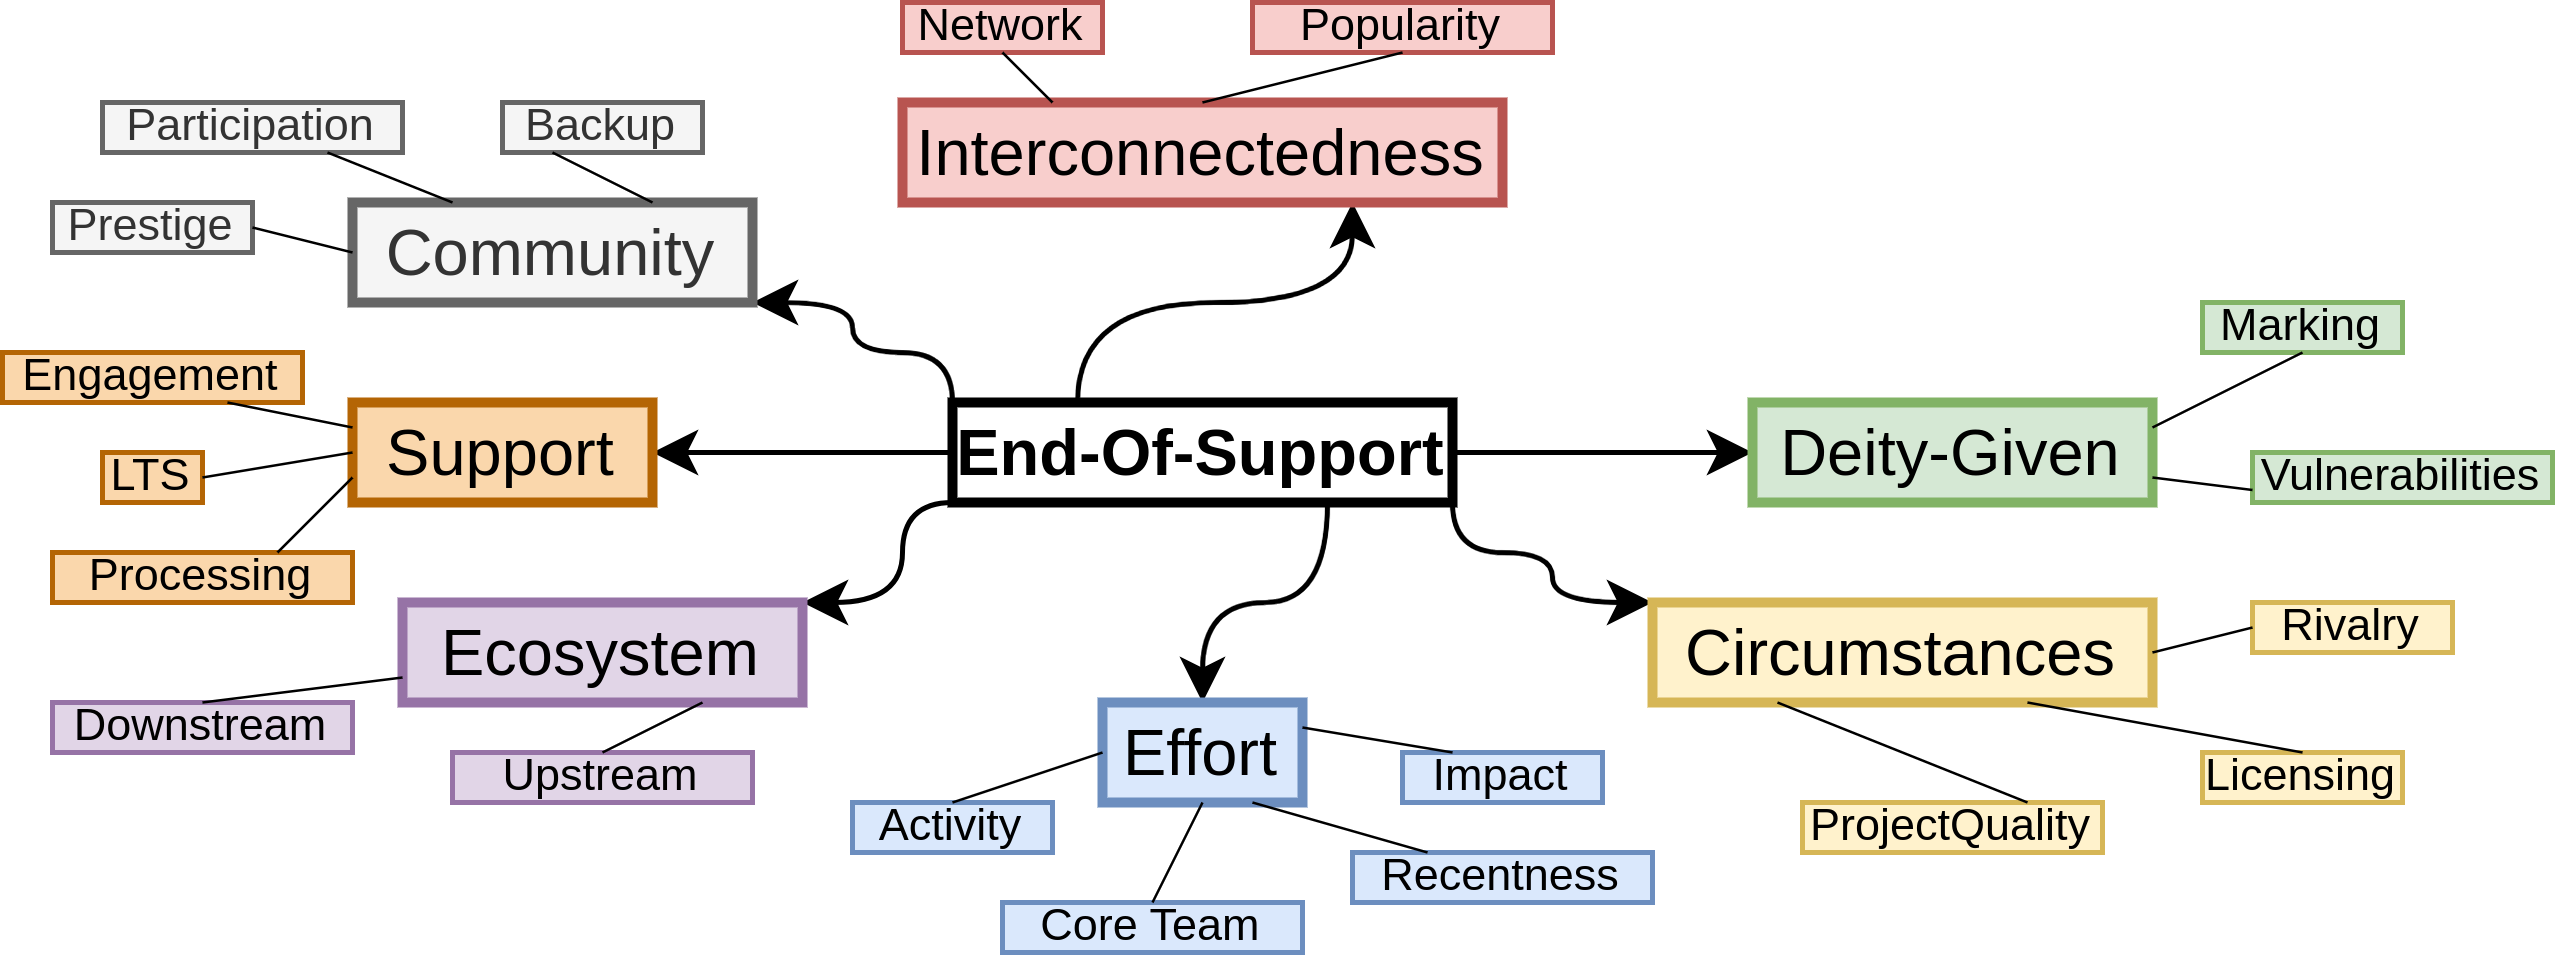

The diagram above was exported from draw.io. Its source (the exported page's mxGraphModel, read from the mxfile embedded in the PNG):
<mxGraphModel dx="648" dy="2051" grid="1" gridSize="10" guides="1" tooltips="1" connect="1" arrows="1" fold="1" page="1" pageScale="1" pageWidth="1169" pageHeight="827" math="0" shadow="0">
  <root>
    <mxCell id="0" />
    <mxCell id="1" parent="0" />
    <mxCell id="CvDcCkghCa1d1G0ohwK7-31" style="edgeStyle=orthogonalEdgeStyle;curved=1;orthogonalLoop=1;jettySize=auto;html=1;exitX=1;exitY=1;exitDx=0;exitDy=0;entryX=0;entryY=0;entryDx=0;entryDy=0;fontSize=13;" parent="1" source="CvDcCkghCa1d1G0ohwK7-20" target="CvDcCkghCa1d1G0ohwK7-24" edge="1">
      <mxGeometry relative="1" as="geometry">
        <Array as="points">
          <mxPoint x="450" y="-970" />
          <mxPoint x="470" y="-970" />
          <mxPoint x="470" y="-960" />
        </Array>
      </mxGeometry>
    </mxCell>
    <mxCell id="CvDcCkghCa1d1G0ohwK7-32" style="edgeStyle=orthogonalEdgeStyle;curved=1;orthogonalLoop=1;jettySize=auto;html=1;exitX=1;exitY=0.5;exitDx=0;exitDy=0;entryX=0;entryY=0.5;entryDx=0;entryDy=0;fontSize=13;" parent="1" source="CvDcCkghCa1d1G0ohwK7-20" target="CvDcCkghCa1d1G0ohwK7-22" edge="1">
      <mxGeometry relative="1" as="geometry" />
    </mxCell>
    <mxCell id="CvDcCkghCa1d1G0ohwK7-34" style="edgeStyle=orthogonalEdgeStyle;curved=1;orthogonalLoop=1;jettySize=auto;html=1;exitX=0;exitY=1;exitDx=0;exitDy=0;entryX=1;entryY=0;entryDx=0;entryDy=0;fontSize=13;" parent="1" source="CvDcCkghCa1d1G0ohwK7-20" target="CvDcCkghCa1d1G0ohwK7-23" edge="1">
      <mxGeometry relative="1" as="geometry">
        <Array as="points">
          <mxPoint x="340" y="-980" />
          <mxPoint x="340" y="-960" />
        </Array>
      </mxGeometry>
    </mxCell>
    <mxCell id="CvDcCkghCa1d1G0ohwK7-35" style="edgeStyle=orthogonalEdgeStyle;curved=1;orthogonalLoop=1;jettySize=auto;html=1;exitX=0;exitY=0.5;exitDx=0;exitDy=0;entryX=1;entryY=0.5;entryDx=0;entryDy=0;fontSize=13;" parent="1" source="CvDcCkghCa1d1G0ohwK7-20" target="CvDcCkghCa1d1G0ohwK7-27" edge="1">
      <mxGeometry relative="1" as="geometry" />
    </mxCell>
    <mxCell id="CvDcCkghCa1d1G0ohwK7-36" style="edgeStyle=orthogonalEdgeStyle;curved=1;orthogonalLoop=1;jettySize=auto;html=1;exitX=0;exitY=0;exitDx=0;exitDy=0;entryX=1;entryY=1;entryDx=0;entryDy=0;fontSize=13;" parent="1" source="CvDcCkghCa1d1G0ohwK7-20" target="CvDcCkghCa1d1G0ohwK7-28" edge="1">
      <mxGeometry relative="1" as="geometry">
        <Array as="points">
          <mxPoint x="350" y="-1010" />
          <mxPoint x="330" y="-1010" />
          <mxPoint x="330" y="-1020" />
        </Array>
      </mxGeometry>
    </mxCell>
    <mxCell id="CvDcCkghCa1d1G0ohwK7-37" style="edgeStyle=orthogonalEdgeStyle;curved=1;orthogonalLoop=1;jettySize=auto;html=1;exitX=0.25;exitY=0;exitDx=0;exitDy=0;entryX=0.75;entryY=1;entryDx=0;entryDy=0;fontSize=13;" parent="1" source="CvDcCkghCa1d1G0ohwK7-20" target="CvDcCkghCa1d1G0ohwK7-21" edge="1">
      <mxGeometry relative="1" as="geometry" />
    </mxCell>
    <mxCell id="CvDcCkghCa1d1G0ohwK7-38" style="edgeStyle=orthogonalEdgeStyle;curved=1;orthogonalLoop=1;jettySize=auto;html=1;exitX=0.75;exitY=1;exitDx=0;exitDy=0;entryX=0.5;entryY=0;entryDx=0;entryDy=0;fontSize=13;" parent="1" source="CvDcCkghCa1d1G0ohwK7-20" target="CvDcCkghCa1d1G0ohwK7-26" edge="1">
      <mxGeometry relative="1" as="geometry" />
    </mxCell>
    <mxCell id="CvDcCkghCa1d1G0ohwK7-20" value="End-Of-Support" style="rounded=0;whiteSpace=wrap;html=1;strokeColor=#000000;fillColor=none;perimeterSpacing=0;strokeWidth=2;fontSize=13;fontStyle=1" parent="1" vertex="1">
      <mxGeometry x="350" y="-1000" width="100" height="20" as="geometry" />
    </mxCell>
    <mxCell id="CvDcCkghCa1d1G0ohwK7-21" value="Interconnectedness" style="rounded=0;whiteSpace=wrap;html=1;strokeColor=#b85450;fillColor=#f8cecc;perimeterSpacing=0;strokeWidth=2;fontSize=13;" parent="1" vertex="1">
      <mxGeometry x="340" y="-1060" width="120" height="20" as="geometry" />
    </mxCell>
    <mxCell id="CvDcCkghCa1d1G0ohwK7-22" value="Deity-Given" style="rounded=0;whiteSpace=wrap;html=1;strokeColor=#82b366;fillColor=#d5e8d4;perimeterSpacing=0;strokeWidth=2;fontSize=13;" parent="1" vertex="1">
      <mxGeometry x="510" y="-1000" width="80" height="20" as="geometry" />
    </mxCell>
    <mxCell id="CvDcCkghCa1d1G0ohwK7-23" value="Ecosystem" style="rounded=0;whiteSpace=wrap;html=1;strokeColor=#9673a6;fillColor=#e1d5e7;perimeterSpacing=0;strokeWidth=2;fontSize=13;" parent="1" vertex="1">
      <mxGeometry x="240" y="-960" width="80" height="20" as="geometry" />
    </mxCell>
    <mxCell id="CvDcCkghCa1d1G0ohwK7-24" value="Circumstances" style="rounded=0;whiteSpace=wrap;html=1;strokeColor=#d6b656;fillColor=#fff2cc;perimeterSpacing=0;strokeWidth=2;fontSize=13;" parent="1" vertex="1">
      <mxGeometry x="490" y="-960" width="100" height="20" as="geometry" />
    </mxCell>
    <mxCell id="CvDcCkghCa1d1G0ohwK7-26" value="Effort" style="rounded=0;whiteSpace=wrap;html=1;fillColor=#dae8fc;strokeColor=#6c8ebf;perimeterSpacing=0;strokeWidth=2;fontSize=13;" parent="1" vertex="1">
      <mxGeometry x="380" y="-940" width="40" height="20" as="geometry" />
    </mxCell>
    <mxCell id="CvDcCkghCa1d1G0ohwK7-27" value="Support" style="rounded=0;whiteSpace=wrap;html=1;strokeColor=#b46504;fillColor=#fad7ac;perimeterSpacing=0;strokeWidth=2;fontSize=13;" parent="1" vertex="1">
      <mxGeometry x="230" y="-1000" width="60" height="20" as="geometry" />
    </mxCell>
    <mxCell id="CvDcCkghCa1d1G0ohwK7-28" value="Community" style="rounded=0;whiteSpace=wrap;html=1;strokeColor=#666666;fillColor=#f5f5f5;perimeterSpacing=0;strokeWidth=2;fontSize=13;fontColor=#333333;" parent="1" vertex="1">
      <mxGeometry x="230" y="-1040" width="80" height="20" as="geometry" />
    </mxCell>
    <mxCell id="CvDcCkghCa1d1G0ohwK7-39" value="Activity" style="rounded=0;whiteSpace=wrap;html=1;fillColor=#dae8fc;strokeColor=#6c8ebf;perimeterSpacing=0;strokeWidth=1;fontSize=9;" parent="1" vertex="1">
      <mxGeometry x="330" y="-920" width="40" height="10" as="geometry" />
    </mxCell>
    <mxCell id="CvDcCkghCa1d1G0ohwK7-40" value="Core Team" style="rounded=0;whiteSpace=wrap;html=1;fillColor=#dae8fc;strokeColor=#6c8ebf;perimeterSpacing=0;strokeWidth=1;fontSize=9;" parent="1" vertex="1">
      <mxGeometry x="360" y="-900" width="60" height="10" as="geometry" />
    </mxCell>
    <mxCell id="CvDcCkghCa1d1G0ohwK7-41" value="Recentness" style="rounded=0;whiteSpace=wrap;html=1;fillColor=#dae8fc;strokeColor=#6c8ebf;perimeterSpacing=0;strokeWidth=1;fontSize=9;" parent="1" vertex="1">
      <mxGeometry x="430" y="-910" width="60" height="10" as="geometry" />
    </mxCell>
    <mxCell id="CvDcCkghCa1d1G0ohwK7-43" value="Upstream" style="rounded=0;whiteSpace=wrap;html=1;fillColor=#e1d5e7;strokeColor=#9673a6;perimeterSpacing=0;strokeWidth=1;fontSize=9;" parent="1" vertex="1">
      <mxGeometry x="250" y="-930" width="60" height="10" as="geometry" />
    </mxCell>
    <mxCell id="CvDcCkghCa1d1G0ohwK7-44" value="Downstream" style="rounded=0;whiteSpace=wrap;html=1;fillColor=#e1d5e7;strokeColor=#9673a6;perimeterSpacing=0;strokeWidth=1;fontSize=9;" parent="1" vertex="1">
      <mxGeometry x="170" y="-940" width="60" height="10" as="geometry" />
    </mxCell>
    <mxCell id="CvDcCkghCa1d1G0ohwK7-45" value="Engagement" style="rounded=0;whiteSpace=wrap;html=1;fillColor=#fad7ac;strokeColor=#b46504;perimeterSpacing=0;strokeWidth=1;fontSize=9;" parent="1" vertex="1">
      <mxGeometry x="160" y="-1010" width="60" height="10" as="geometry" />
    </mxCell>
    <mxCell id="CvDcCkghCa1d1G0ohwK7-46" value="Processing" style="rounded=0;whiteSpace=wrap;html=1;fillColor=#fad7ac;strokeColor=#b46504;perimeterSpacing=0;strokeWidth=1;fontSize=9;" parent="1" vertex="1">
      <mxGeometry x="170" y="-970" width="60" height="10" as="geometry" />
    </mxCell>
    <mxCell id="CvDcCkghCa1d1G0ohwK7-47" value="Participation" style="rounded=0;whiteSpace=wrap;html=1;fillColor=#f5f5f5;strokeColor=#666666;perimeterSpacing=0;strokeWidth=1;fontSize=9;fontColor=#333333;" parent="1" vertex="1">
      <mxGeometry x="180" y="-1060" width="60" height="10" as="geometry" />
    </mxCell>
    <mxCell id="CvDcCkghCa1d1G0ohwK7-49" value="Backup" style="rounded=0;whiteSpace=wrap;html=1;fillColor=#f5f5f5;strokeColor=#666666;perimeterSpacing=0;strokeWidth=1;fontSize=9;fontColor=#333333;" parent="1" vertex="1">
      <mxGeometry x="260" y="-1060" width="40" height="10" as="geometry" />
    </mxCell>
    <mxCell id="CvDcCkghCa1d1G0ohwK7-50" value="Prestige" style="rounded=0;whiteSpace=wrap;html=1;fillColor=#f5f5f5;strokeColor=#666666;perimeterSpacing=0;strokeWidth=1;fontSize=9;fontColor=#333333;" parent="1" vertex="1">
      <mxGeometry x="170" y="-1040" width="40" height="10" as="geometry" />
    </mxCell>
    <mxCell id="CvDcCkghCa1d1G0ohwK7-53" value="LTS" style="rounded=0;whiteSpace=wrap;html=1;fillColor=#fad7ac;strokeColor=#b46504;perimeterSpacing=0;strokeWidth=1;fontSize=9;" parent="1" vertex="1">
      <mxGeometry x="180" y="-990" width="20" height="10" as="geometry" />
    </mxCell>
    <mxCell id="CvDcCkghCa1d1G0ohwK7-55" value="Network" style="rounded=0;whiteSpace=wrap;html=1;fillColor=#f8cecc;strokeColor=#b85450;perimeterSpacing=0;strokeWidth=1;fontSize=9;" parent="1" vertex="1">
      <mxGeometry x="340" y="-1080" width="40" height="10" as="geometry" />
    </mxCell>
    <mxCell id="CvDcCkghCa1d1G0ohwK7-56" value="Popularity" style="rounded=0;whiteSpace=wrap;html=1;fillColor=#f8cecc;strokeColor=#b85450;perimeterSpacing=0;strokeWidth=1;fontSize=9;" parent="1" vertex="1">
      <mxGeometry x="410" y="-1080" width="60" height="10" as="geometry" />
    </mxCell>
    <mxCell id="CvDcCkghCa1d1G0ohwK7-61" value="Marking" style="rounded=0;whiteSpace=wrap;html=1;fillColor=#d5e8d4;strokeColor=#82b366;perimeterSpacing=0;strokeWidth=1;fontSize=9;" parent="1" vertex="1">
      <mxGeometry x="600" y="-1020" width="40" height="10" as="geometry" />
    </mxCell>
    <mxCell id="CvDcCkghCa1d1G0ohwK7-63" value="Rivalry" style="rounded=0;whiteSpace=wrap;html=1;fillColor=#fff2cc;strokeColor=#d6b656;perimeterSpacing=0;strokeWidth=1;fontSize=9;" parent="1" vertex="1">
      <mxGeometry x="610" y="-960" width="40" height="10" as="geometry" />
    </mxCell>
    <mxCell id="CvDcCkghCa1d1G0ohwK7-64" value="ProjectQuality" style="rounded=0;whiteSpace=wrap;html=1;fillColor=#fff2cc;strokeColor=#d6b656;perimeterSpacing=0;strokeWidth=1;fontSize=9;" parent="1" vertex="1">
      <mxGeometry x="520" y="-920" width="60" height="10" as="geometry" />
    </mxCell>
    <mxCell id="CvDcCkghCa1d1G0ohwK7-65" value="Licensing" style="rounded=0;whiteSpace=wrap;html=1;fillColor=#fff2cc;strokeColor=#d6b656;perimeterSpacing=0;strokeWidth=1;fontSize=9;" parent="1" vertex="1">
      <mxGeometry x="600" y="-930" width="40" height="10" as="geometry" />
    </mxCell>
    <mxCell id="7wDjV1McZyYr8vc9baME-1" value="Impact" style="rounded=0;whiteSpace=wrap;html=1;fillColor=#dae8fc;strokeColor=#6c8ebf;perimeterSpacing=0;strokeWidth=1;fontSize=9;" parent="1" vertex="1">
      <mxGeometry x="440" y="-930" width="40" height="10" as="geometry" />
    </mxCell>
    <mxCell id="7wDjV1McZyYr8vc9baME-2" value="" style="endArrow=none;html=1;rounded=0;strokeWidth=0.5;exitX=0.75;exitY=0;exitDx=0;exitDy=0;entryX=0.25;entryY=1;entryDx=0;entryDy=0;" parent="1" source="CvDcCkghCa1d1G0ohwK7-28" target="CvDcCkghCa1d1G0ohwK7-49" edge="1">
      <mxGeometry width="50" height="50" relative="1" as="geometry">
        <mxPoint x="230" y="-1070" as="sourcePoint" />
        <mxPoint x="280" y="-1120" as="targetPoint" />
      </mxGeometry>
    </mxCell>
    <mxCell id="7wDjV1McZyYr8vc9baME-3" value="" style="endArrow=none;html=1;rounded=0;strokeWidth=0.5;exitX=0.25;exitY=0;exitDx=0;exitDy=0;entryX=0.75;entryY=1;entryDx=0;entryDy=0;" parent="1" source="CvDcCkghCa1d1G0ohwK7-28" target="CvDcCkghCa1d1G0ohwK7-47" edge="1">
      <mxGeometry width="50" height="50" relative="1" as="geometry">
        <mxPoint x="230" y="-1030" as="sourcePoint" />
        <mxPoint x="210" y="-1040" as="targetPoint" />
      </mxGeometry>
    </mxCell>
    <mxCell id="7wDjV1McZyYr8vc9baME-4" value="" style="endArrow=none;html=1;rounded=0;strokeWidth=0.5;exitX=0;exitY=0.5;exitDx=0;exitDy=0;entryX=1;entryY=0.5;entryDx=0;entryDy=0;" parent="1" source="CvDcCkghCa1d1G0ohwK7-28" target="CvDcCkghCa1d1G0ohwK7-50" edge="1">
      <mxGeometry width="50" height="50" relative="1" as="geometry">
        <mxPoint x="260" y="-1030" as="sourcePoint" />
        <mxPoint x="235" y="-1040" as="targetPoint" />
      </mxGeometry>
    </mxCell>
    <mxCell id="7wDjV1McZyYr8vc9baME-5" value="" style="endArrow=none;html=1;rounded=0;strokeWidth=0.5;exitX=0;exitY=0.25;exitDx=0;exitDy=0;entryX=0.75;entryY=1;entryDx=0;entryDy=0;" parent="1" source="CvDcCkghCa1d1G0ohwK7-27" target="CvDcCkghCa1d1G0ohwK7-45" edge="1">
      <mxGeometry width="50" height="50" relative="1" as="geometry">
        <mxPoint x="240" y="-1020" as="sourcePoint" />
        <mxPoint x="220" y="-1025" as="targetPoint" />
      </mxGeometry>
    </mxCell>
    <mxCell id="7wDjV1McZyYr8vc9baME-6" value="" style="endArrow=none;html=1;rounded=0;strokeWidth=0.5;exitX=0;exitY=0.5;exitDx=0;exitDy=0;entryX=1;entryY=0.5;entryDx=0;entryDy=0;" parent="1" source="CvDcCkghCa1d1G0ohwK7-27" target="CvDcCkghCa1d1G0ohwK7-53" edge="1">
      <mxGeometry width="50" height="50" relative="1" as="geometry">
        <mxPoint x="240" y="-985" as="sourcePoint" />
        <mxPoint x="215" y="-990" as="targetPoint" />
      </mxGeometry>
    </mxCell>
    <mxCell id="7wDjV1McZyYr8vc9baME-7" value="" style="endArrow=none;html=1;rounded=0;strokeWidth=0.5;exitX=0;exitY=0.75;exitDx=0;exitDy=0;entryX=0.75;entryY=0;entryDx=0;entryDy=0;" parent="1" source="CvDcCkghCa1d1G0ohwK7-27" target="CvDcCkghCa1d1G0ohwK7-46" edge="1">
      <mxGeometry width="50" height="50" relative="1" as="geometry">
        <mxPoint x="240" y="-980" as="sourcePoint" />
        <mxPoint x="210" y="-975" as="targetPoint" />
      </mxGeometry>
    </mxCell>
    <mxCell id="7wDjV1McZyYr8vc9baME-8" value="" style="endArrow=none;html=1;rounded=0;strokeWidth=0.5;exitX=0;exitY=0.75;exitDx=0;exitDy=0;entryX=0.5;entryY=0;entryDx=0;entryDy=0;" parent="1" source="CvDcCkghCa1d1G0ohwK7-23" target="CvDcCkghCa1d1G0ohwK7-44" edge="1">
      <mxGeometry width="50" height="50" relative="1" as="geometry">
        <mxPoint x="240" y="-975" as="sourcePoint" />
        <mxPoint x="225" y="-960" as="targetPoint" />
      </mxGeometry>
    </mxCell>
    <mxCell id="7wDjV1McZyYr8vc9baME-9" value="" style="endArrow=none;html=1;rounded=0;strokeWidth=0.5;exitX=0.75;exitY=1;exitDx=0;exitDy=0;entryX=0.5;entryY=0;entryDx=0;entryDy=0;" parent="1" source="CvDcCkghCa1d1G0ohwK7-23" target="CvDcCkghCa1d1G0ohwK7-43" edge="1">
      <mxGeometry width="50" height="50" relative="1" as="geometry">
        <mxPoint x="250" y="-935" as="sourcePoint" />
        <mxPoint x="210" y="-930" as="targetPoint" />
      </mxGeometry>
    </mxCell>
    <mxCell id="7wDjV1McZyYr8vc9baME-10" value="" style="endArrow=none;html=1;rounded=0;strokeWidth=0.5;exitX=0;exitY=0.5;exitDx=0;exitDy=0;entryX=0.5;entryY=0;entryDx=0;entryDy=0;" parent="1" source="CvDcCkghCa1d1G0ohwK7-26" target="CvDcCkghCa1d1G0ohwK7-39" edge="1">
      <mxGeometry width="50" height="50" relative="1" as="geometry">
        <mxPoint x="309.99999999999994" y="-930" as="sourcePoint" />
        <mxPoint x="290" y="-920" as="targetPoint" />
      </mxGeometry>
    </mxCell>
    <mxCell id="7wDjV1McZyYr8vc9baME-11" value="" style="endArrow=none;html=1;rounded=0;strokeWidth=0.5;exitX=0.5;exitY=1;exitDx=0;exitDy=0;entryX=0.5;entryY=0;entryDx=0;entryDy=0;" parent="1" source="CvDcCkghCa1d1G0ohwK7-26" target="CvDcCkghCa1d1G0ohwK7-40" edge="1">
      <mxGeometry width="50" height="50" relative="1" as="geometry">
        <mxPoint x="390" y="-925" as="sourcePoint" />
        <mxPoint x="360.00000000000006" y="-910" as="targetPoint" />
      </mxGeometry>
    </mxCell>
    <mxCell id="7wDjV1McZyYr8vc9baME-12" value="" style="endArrow=none;html=1;rounded=0;strokeWidth=0.5;exitX=0.75;exitY=1;exitDx=0;exitDy=0;entryX=0.25;entryY=0;entryDx=0;entryDy=0;" parent="1" source="CvDcCkghCa1d1G0ohwK7-26" target="CvDcCkghCa1d1G0ohwK7-41" edge="1">
      <mxGeometry width="50" height="50" relative="1" as="geometry">
        <mxPoint x="410" y="-910" as="sourcePoint" />
        <mxPoint x="400" y="-890" as="targetPoint" />
      </mxGeometry>
    </mxCell>
    <mxCell id="7wDjV1McZyYr8vc9baME-13" value="" style="endArrow=none;html=1;rounded=0;strokeWidth=0.5;exitX=1;exitY=0.25;exitDx=0;exitDy=0;entryX=0.25;entryY=0;entryDx=0;entryDy=0;" parent="1" source="CvDcCkghCa1d1G0ohwK7-26" target="7wDjV1McZyYr8vc9baME-1" edge="1">
      <mxGeometry width="50" height="50" relative="1" as="geometry">
        <mxPoint x="430" y="-915" as="sourcePoint" />
        <mxPoint x="470" y="-900" as="targetPoint" />
      </mxGeometry>
    </mxCell>
    <mxCell id="7wDjV1McZyYr8vc9baME-14" value="" style="endArrow=none;html=1;rounded=0;strokeWidth=0.5;exitX=0.25;exitY=1;exitDx=0;exitDy=0;entryX=0.75;entryY=0;entryDx=0;entryDy=0;" parent="1" source="CvDcCkghCa1d1G0ohwK7-24" target="CvDcCkghCa1d1G0ohwK7-64" edge="1">
      <mxGeometry width="50" height="50" relative="1" as="geometry">
        <mxPoint x="430" y="-925" as="sourcePoint" />
        <mxPoint x="460" y="-920" as="targetPoint" />
      </mxGeometry>
    </mxCell>
    <mxCell id="7wDjV1McZyYr8vc9baME-16" value="" style="endArrow=none;html=1;rounded=0;strokeWidth=0.5;exitX=0.75;exitY=1;exitDx=0;exitDy=0;entryX=0.5;entryY=0;entryDx=0;entryDy=0;" parent="1" source="CvDcCkghCa1d1G0ohwK7-24" target="CvDcCkghCa1d1G0ohwK7-65" edge="1">
      <mxGeometry width="50" height="50" relative="1" as="geometry">
        <mxPoint x="550" y="-930" as="sourcePoint" />
        <mxPoint x="610" y="-900" as="targetPoint" />
      </mxGeometry>
    </mxCell>
    <mxCell id="7wDjV1McZyYr8vc9baME-18" value="" style="endArrow=none;html=1;rounded=0;strokeWidth=0.5;exitX=0;exitY=0.5;exitDx=0;exitDy=0;entryX=1;entryY=0.5;entryDx=0;entryDy=0;" parent="1" source="CvDcCkghCa1d1G0ohwK7-63" target="CvDcCkghCa1d1G0ohwK7-24" edge="1">
      <mxGeometry width="50" height="50" relative="1" as="geometry">
        <mxPoint x="600" y="-945" as="sourcePoint" />
        <mxPoint x="600" y="-940" as="targetPoint" />
      </mxGeometry>
    </mxCell>
    <mxCell id="7wDjV1McZyYr8vc9baME-19" value="" style="endArrow=none;html=1;rounded=0;strokeWidth=0.5;exitX=1;exitY=0.25;exitDx=0;exitDy=0;entryX=0.5;entryY=1;entryDx=0;entryDy=0;" parent="1" source="CvDcCkghCa1d1G0ohwK7-22" target="CvDcCkghCa1d1G0ohwK7-61" edge="1">
      <mxGeometry width="50" height="50" relative="1" as="geometry">
        <mxPoint x="620" y="-935" as="sourcePoint" />
        <mxPoint x="600" y="-940" as="targetPoint" />
      </mxGeometry>
    </mxCell>
    <mxCell id="7wDjV1McZyYr8vc9baME-20" value="" style="endArrow=none;html=1;rounded=0;strokeWidth=0.5;exitX=0.5;exitY=0;exitDx=0;exitDy=0;entryX=0.5;entryY=1;entryDx=0;entryDy=0;" parent="1" source="CvDcCkghCa1d1G0ohwK7-21" target="CvDcCkghCa1d1G0ohwK7-56" edge="1">
      <mxGeometry width="50" height="50" relative="1" as="geometry">
        <mxPoint x="400" y="-1090" as="sourcePoint" />
        <mxPoint x="430" y="-1100" as="targetPoint" />
      </mxGeometry>
    </mxCell>
    <mxCell id="7wDjV1McZyYr8vc9baME-21" value="" style="endArrow=none;html=1;rounded=0;strokeWidth=0.5;exitX=0.25;exitY=0;exitDx=0;exitDy=0;entryX=0.5;entryY=1;entryDx=0;entryDy=0;" parent="1" source="CvDcCkghCa1d1G0ohwK7-21" target="CvDcCkghCa1d1G0ohwK7-55" edge="1">
      <mxGeometry width="50" height="50" relative="1" as="geometry">
        <mxPoint x="410" y="-1050" as="sourcePoint" />
        <mxPoint x="450" y="-1060" as="targetPoint" />
      </mxGeometry>
    </mxCell>
    <mxCell id="NxIWdEn46h6Uko2ifLYG-1" value="Vulnerabilities" style="rounded=0;whiteSpace=wrap;html=1;fillColor=#d5e8d4;strokeColor=#82b366;perimeterSpacing=0;strokeWidth=1;fontSize=9;" parent="1" vertex="1">
      <mxGeometry x="610" y="-990" width="60" height="10" as="geometry" />
    </mxCell>
    <mxCell id="NxIWdEn46h6Uko2ifLYG-2" value="" style="endArrow=none;html=1;rounded=0;strokeWidth=0.5;exitX=1;exitY=0.75;exitDx=0;exitDy=0;entryX=0;entryY=0.75;entryDx=0;entryDy=0;" parent="1" source="CvDcCkghCa1d1G0ohwK7-22" target="NxIWdEn46h6Uko2ifLYG-1" edge="1">
      <mxGeometry width="50" height="50" relative="1" as="geometry">
        <mxPoint x="600.0000000000001" y="-985.0000000000001" as="sourcePoint" />
        <mxPoint x="629.9999999999999" y="-1000.0000000000001" as="targetPoint" />
      </mxGeometry>
    </mxCell>
  </root>
</mxGraphModel>